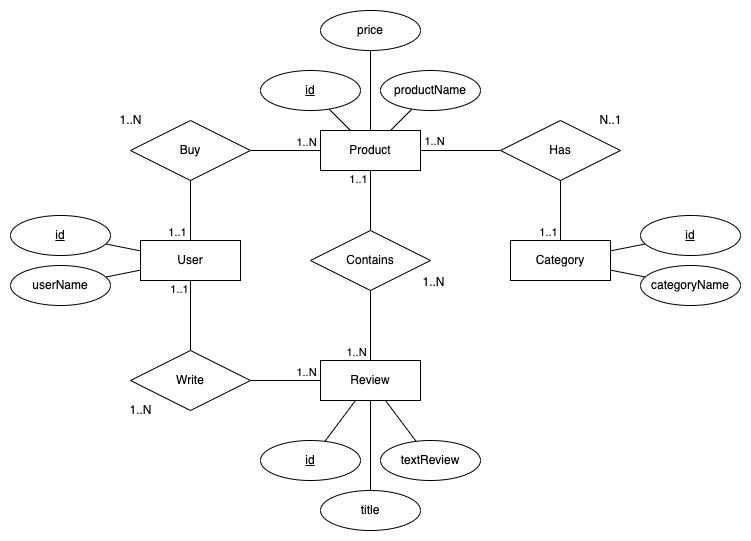

The diagram above was exported from draw.io. Its source (the exported page's mxGraphModel, read from the mxfile embedded in the PNG):
<mxGraphModel dx="790" dy="852" grid="1" gridSize="10" guides="1" tooltips="1" connect="1" arrows="1" fold="1" page="1" pageScale="1" pageWidth="827" pageHeight="1169" math="0" shadow="0">
  <root>
    <mxCell id="-TrIu83rMjboDKqLLvp7-0" />
    <mxCell id="-TrIu83rMjboDKqLLvp7-1" parent="-TrIu83rMjboDKqLLvp7-0" />
    <mxCell id="d_eER_RaE9yHFqsnXFHM-3" value="" style="edgeStyle=none;rounded=0;orthogonalLoop=1;jettySize=auto;html=1;endArrow=none;endFill=0;" edge="1" parent="-TrIu83rMjboDKqLLvp7-1" source="lF8n8kVK7aEC3Odbj2el-1" target="g28epHW3fs8iP2Onnjkd-9">
      <mxGeometry relative="1" as="geometry" />
    </mxCell>
    <mxCell id="lF8n8kVK7aEC3Odbj2el-1" value="Category" style="whiteSpace=wrap;html=1;align=center;" parent="-TrIu83rMjboDKqLLvp7-1" vertex="1">
      <mxGeometry x="550" y="410" width="100" height="40" as="geometry" />
    </mxCell>
    <mxCell id="g28epHW3fs8iP2Onnjkd-13" style="rounded=0;orthogonalLoop=1;jettySize=auto;html=1;endArrow=none;endFill=0;" parent="-TrIu83rMjboDKqLLvp7-1" source="lF8n8kVK7aEC3Odbj2el-2" target="g28epHW3fs8iP2Onnjkd-11" edge="1">
      <mxGeometry relative="1" as="geometry" />
    </mxCell>
    <mxCell id="d_eER_RaE9yHFqsnXFHM-11" value="1..1" style="edgeLabel;html=1;align=center;verticalAlign=middle;resizable=0;points=[];" vertex="1" connectable="0" parent="g28epHW3fs8iP2Onnjkd-13">
      <mxGeometry x="-0.5429" y="3" relative="1" as="geometry">
        <mxPoint x="-15" y="-8" as="offset" />
      </mxGeometry>
    </mxCell>
    <mxCell id="lF8n8kVK7aEC3Odbj2el-2" value="User" style="whiteSpace=wrap;html=1;align=center;" parent="-TrIu83rMjboDKqLLvp7-1" vertex="1">
      <mxGeometry x="180" y="410" width="100" height="40" as="geometry" />
    </mxCell>
    <mxCell id="g28epHW3fs8iP2Onnjkd-19" value="" style="rounded=0;orthogonalLoop=1;jettySize=auto;html=1;endArrow=none;endFill=0;" parent="-TrIu83rMjboDKqLLvp7-1" source="lF8n8kVK7aEC3Odbj2el-3" target="g28epHW3fs8iP2Onnjkd-12" edge="1">
      <mxGeometry relative="1" as="geometry" />
    </mxCell>
    <mxCell id="d_eER_RaE9yHFqsnXFHM-9" value="1..N" style="edgeLabel;html=1;align=center;verticalAlign=middle;resizable=0;points=[];" vertex="1" connectable="0" parent="g28epHW3fs8iP2Onnjkd-19">
      <mxGeometry x="-0.5714" relative="1" as="geometry">
        <mxPoint y="-9" as="offset" />
      </mxGeometry>
    </mxCell>
    <mxCell id="lF8n8kVK7aEC3Odbj2el-3" value="Product" style="whiteSpace=wrap;html=1;align=center;" parent="-TrIu83rMjboDKqLLvp7-1" vertex="1">
      <mxGeometry x="360" y="300" width="100" height="40" as="geometry" />
    </mxCell>
    <mxCell id="lF8n8kVK7aEC3Odbj2el-4" value="Review" style="whiteSpace=wrap;html=1;align=center;" parent="-TrIu83rMjboDKqLLvp7-1" vertex="1">
      <mxGeometry x="360" y="530" width="100" height="40" as="geometry" />
    </mxCell>
    <mxCell id="g28epHW3fs8iP2Onnjkd-21" style="rounded=0;orthogonalLoop=1;jettySize=auto;html=1;endArrow=none;endFill=0;" parent="-TrIu83rMjboDKqLLvp7-1" source="g28epHW3fs8iP2Onnjkd-0" target="lF8n8kVK7aEC3Odbj2el-2" edge="1">
      <mxGeometry relative="1" as="geometry" />
    </mxCell>
    <mxCell id="g28epHW3fs8iP2Onnjkd-0" value="id" style="ellipse;whiteSpace=wrap;html=1;align=center;fontStyle=4;" parent="-TrIu83rMjboDKqLLvp7-1" vertex="1">
      <mxGeometry x="50" y="385" width="100" height="40" as="geometry" />
    </mxCell>
    <mxCell id="g28epHW3fs8iP2Onnjkd-25" style="rounded=0;orthogonalLoop=1;jettySize=auto;html=1;endArrow=none;endFill=0;" parent="-TrIu83rMjboDKqLLvp7-1" source="g28epHW3fs8iP2Onnjkd-1" target="lF8n8kVK7aEC3Odbj2el-1" edge="1">
      <mxGeometry relative="1" as="geometry" />
    </mxCell>
    <mxCell id="g28epHW3fs8iP2Onnjkd-1" value="id" style="ellipse;whiteSpace=wrap;html=1;align=center;fontStyle=4;" parent="-TrIu83rMjboDKqLLvp7-1" vertex="1">
      <mxGeometry x="680" y="385" width="100" height="40" as="geometry" />
    </mxCell>
    <mxCell id="g28epHW3fs8iP2Onnjkd-23" style="rounded=0;orthogonalLoop=1;jettySize=auto;html=1;endArrow=none;endFill=0;" parent="-TrIu83rMjboDKqLLvp7-1" source="g28epHW3fs8iP2Onnjkd-2" target="lF8n8kVK7aEC3Odbj2el-3" edge="1">
      <mxGeometry relative="1" as="geometry" />
    </mxCell>
    <mxCell id="g28epHW3fs8iP2Onnjkd-2" value="id" style="ellipse;whiteSpace=wrap;html=1;align=center;fontStyle=4;" parent="-TrIu83rMjboDKqLLvp7-1" vertex="1">
      <mxGeometry x="300" y="240" width="100" height="40" as="geometry" />
    </mxCell>
    <mxCell id="g28epHW3fs8iP2Onnjkd-28" style="rounded=0;orthogonalLoop=1;jettySize=auto;html=1;endArrow=none;endFill=0;" parent="-TrIu83rMjboDKqLLvp7-1" source="g28epHW3fs8iP2Onnjkd-3" target="lF8n8kVK7aEC3Odbj2el-4" edge="1">
      <mxGeometry relative="1" as="geometry" />
    </mxCell>
    <mxCell id="g28epHW3fs8iP2Onnjkd-3" value="id" style="ellipse;whiteSpace=wrap;html=1;align=center;fontStyle=4;" parent="-TrIu83rMjboDKqLLvp7-1" vertex="1">
      <mxGeometry x="300" y="610" width="100" height="40" as="geometry" />
    </mxCell>
    <mxCell id="g28epHW3fs8iP2Onnjkd-24" style="rounded=0;orthogonalLoop=1;jettySize=auto;html=1;endArrow=none;endFill=0;" parent="-TrIu83rMjboDKqLLvp7-1" source="g28epHW3fs8iP2Onnjkd-4" target="lF8n8kVK7aEC3Odbj2el-3" edge="1">
      <mxGeometry relative="1" as="geometry" />
    </mxCell>
    <mxCell id="g28epHW3fs8iP2Onnjkd-4" value="productName" style="ellipse;whiteSpace=wrap;html=1;align=center;" parent="-TrIu83rMjboDKqLLvp7-1" vertex="1">
      <mxGeometry x="420" y="240" width="100" height="40" as="geometry" />
    </mxCell>
    <mxCell id="g28epHW3fs8iP2Onnjkd-26" style="rounded=0;orthogonalLoop=1;jettySize=auto;html=1;endArrow=none;endFill=0;" parent="-TrIu83rMjboDKqLLvp7-1" source="g28epHW3fs8iP2Onnjkd-5" target="lF8n8kVK7aEC3Odbj2el-1" edge="1">
      <mxGeometry relative="1" as="geometry" />
    </mxCell>
    <mxCell id="g28epHW3fs8iP2Onnjkd-5" value="categoryName" style="ellipse;whiteSpace=wrap;html=1;align=center;" parent="-TrIu83rMjboDKqLLvp7-1" vertex="1">
      <mxGeometry x="680" y="435" width="100" height="40" as="geometry" />
    </mxCell>
    <mxCell id="g28epHW3fs8iP2Onnjkd-29" style="rounded=0;orthogonalLoop=1;jettySize=auto;html=1;endArrow=none;endFill=0;" parent="-TrIu83rMjboDKqLLvp7-1" source="g28epHW3fs8iP2Onnjkd-6" target="lF8n8kVK7aEC3Odbj2el-4" edge="1">
      <mxGeometry relative="1" as="geometry" />
    </mxCell>
    <mxCell id="g28epHW3fs8iP2Onnjkd-6" value="title" style="ellipse;whiteSpace=wrap;html=1;align=center;" parent="-TrIu83rMjboDKqLLvp7-1" vertex="1">
      <mxGeometry x="360" y="660" width="100" height="40" as="geometry" />
    </mxCell>
    <mxCell id="g28epHW3fs8iP2Onnjkd-27" style="rounded=0;orthogonalLoop=1;jettySize=auto;html=1;endArrow=none;endFill=0;" parent="-TrIu83rMjboDKqLLvp7-1" source="g28epHW3fs8iP2Onnjkd-7" target="lF8n8kVK7aEC3Odbj2el-4" edge="1">
      <mxGeometry relative="1" as="geometry" />
    </mxCell>
    <mxCell id="g28epHW3fs8iP2Onnjkd-7" value="textReview" style="ellipse;whiteSpace=wrap;html=1;align=center;" parent="-TrIu83rMjboDKqLLvp7-1" vertex="1">
      <mxGeometry x="420" y="610" width="100" height="40" as="geometry" />
    </mxCell>
    <mxCell id="g28epHW3fs8iP2Onnjkd-22" style="rounded=0;orthogonalLoop=1;jettySize=auto;html=1;endArrow=none;endFill=0;" parent="-TrIu83rMjboDKqLLvp7-1" source="g28epHW3fs8iP2Onnjkd-8" target="lF8n8kVK7aEC3Odbj2el-2" edge="1">
      <mxGeometry relative="1" as="geometry" />
    </mxCell>
    <mxCell id="g28epHW3fs8iP2Onnjkd-8" value="userName" style="ellipse;whiteSpace=wrap;html=1;align=center;" parent="-TrIu83rMjboDKqLLvp7-1" vertex="1">
      <mxGeometry x="50" y="435" width="100" height="40" as="geometry" />
    </mxCell>
    <mxCell id="g28epHW3fs8iP2Onnjkd-17" value="" style="rounded=0;orthogonalLoop=1;jettySize=auto;html=1;endArrow=none;endFill=0;" parent="-TrIu83rMjboDKqLLvp7-1" source="g28epHW3fs8iP2Onnjkd-9" target="lF8n8kVK7aEC3Odbj2el-3" edge="1">
      <mxGeometry relative="1" as="geometry" />
    </mxCell>
    <mxCell id="d_eER_RaE9yHFqsnXFHM-5" value="1..N" style="edgeLabel;html=1;align=center;verticalAlign=middle;resizable=0;points=[];" vertex="1" connectable="0" parent="g28epHW3fs8iP2Onnjkd-17">
      <mxGeometry x="0.675" relative="1" as="geometry">
        <mxPoint y="-10" as="offset" />
      </mxGeometry>
    </mxCell>
    <mxCell id="g28epHW3fs8iP2Onnjkd-18" value="" style="rounded=0;orthogonalLoop=1;jettySize=auto;html=1;endArrow=none;endFill=0;" parent="-TrIu83rMjboDKqLLvp7-1" source="g28epHW3fs8iP2Onnjkd-9" target="lF8n8kVK7aEC3Odbj2el-1" edge="1">
      <mxGeometry relative="1" as="geometry" />
    </mxCell>
    <mxCell id="d_eER_RaE9yHFqsnXFHM-4" value="1..1" style="edgeLabel;html=1;align=center;verticalAlign=middle;resizable=0;points=[];" vertex="1" connectable="0" parent="g28epHW3fs8iP2Onnjkd-18">
      <mxGeometry x="0.5333" y="-1" relative="1" as="geometry">
        <mxPoint x="-12" y="5" as="offset" />
      </mxGeometry>
    </mxCell>
    <mxCell id="g28epHW3fs8iP2Onnjkd-9" value="Has" style="shape=rhombus;perimeter=rhombusPerimeter;whiteSpace=wrap;html=1;align=center;" parent="-TrIu83rMjboDKqLLvp7-1" vertex="1">
      <mxGeometry x="540" y="290" width="120" height="60" as="geometry" />
    </mxCell>
    <mxCell id="g28epHW3fs8iP2Onnjkd-15" value="" style="rounded=0;orthogonalLoop=1;jettySize=auto;html=1;endArrow=none;endFill=0;" parent="-TrIu83rMjboDKqLLvp7-1" source="g28epHW3fs8iP2Onnjkd-10" target="lF8n8kVK7aEC3Odbj2el-3" edge="1">
      <mxGeometry relative="1" as="geometry" />
    </mxCell>
    <mxCell id="d_eER_RaE9yHFqsnXFHM-7" value="1..1" style="edgeLabel;html=1;align=center;verticalAlign=middle;resizable=0;points=[];" vertex="1" connectable="0" parent="g28epHW3fs8iP2Onnjkd-15">
      <mxGeometry x="0.4667" relative="1" as="geometry">
        <mxPoint x="-13" y="-8" as="offset" />
      </mxGeometry>
    </mxCell>
    <mxCell id="g28epHW3fs8iP2Onnjkd-16" value="" style="rounded=0;orthogonalLoop=1;jettySize=auto;html=1;endArrow=none;endFill=0;" parent="-TrIu83rMjboDKqLLvp7-1" source="g28epHW3fs8iP2Onnjkd-10" target="lF8n8kVK7aEC3Odbj2el-4" edge="1">
      <mxGeometry relative="1" as="geometry" />
    </mxCell>
    <mxCell id="d_eER_RaE9yHFqsnXFHM-6" value="1..N" style="edgeLabel;html=1;align=center;verticalAlign=middle;resizable=0;points=[];" vertex="1" connectable="0" parent="g28epHW3fs8iP2Onnjkd-16">
      <mxGeometry x="0.6571" y="2" relative="1" as="geometry">
        <mxPoint x="-17" y="3" as="offset" />
      </mxGeometry>
    </mxCell>
    <mxCell id="g28epHW3fs8iP2Onnjkd-10" value="Contains" style="shape=rhombus;perimeter=rhombusPerimeter;whiteSpace=wrap;html=1;align=center;" parent="-TrIu83rMjboDKqLLvp7-1" vertex="1">
      <mxGeometry x="350" y="400" width="120" height="60" as="geometry" />
    </mxCell>
    <mxCell id="g28epHW3fs8iP2Onnjkd-14" style="rounded=0;orthogonalLoop=1;jettySize=auto;html=1;endArrow=none;endFill=0;" parent="-TrIu83rMjboDKqLLvp7-1" source="g28epHW3fs8iP2Onnjkd-11" target="lF8n8kVK7aEC3Odbj2el-4" edge="1">
      <mxGeometry relative="1" as="geometry" />
    </mxCell>
    <mxCell id="d_eER_RaE9yHFqsnXFHM-10" value="1..N" style="edgeLabel;html=1;align=center;verticalAlign=middle;resizable=0;points=[];" vertex="1" connectable="0" parent="g28epHW3fs8iP2Onnjkd-14">
      <mxGeometry x="-0.0286" y="-1" relative="1" as="geometry">
        <mxPoint x="21" y="-10" as="offset" />
      </mxGeometry>
    </mxCell>
    <mxCell id="g28epHW3fs8iP2Onnjkd-11" value="Write" style="shape=rhombus;perimeter=rhombusPerimeter;whiteSpace=wrap;html=1;align=center;" parent="-TrIu83rMjboDKqLLvp7-1" vertex="1">
      <mxGeometry x="170" y="520" width="120" height="60" as="geometry" />
    </mxCell>
    <mxCell id="g28epHW3fs8iP2Onnjkd-20" value="" style="rounded=0;orthogonalLoop=1;jettySize=auto;html=1;endArrow=none;endFill=0;" parent="-TrIu83rMjboDKqLLvp7-1" source="g28epHW3fs8iP2Onnjkd-12" target="lF8n8kVK7aEC3Odbj2el-2" edge="1">
      <mxGeometry relative="1" as="geometry" />
    </mxCell>
    <mxCell id="d_eER_RaE9yHFqsnXFHM-8" value="1..1" style="edgeLabel;html=1;align=center;verticalAlign=middle;resizable=0;points=[];" vertex="1" connectable="0" parent="g28epHW3fs8iP2Onnjkd-20">
      <mxGeometry x="0.4333" y="-1" relative="1" as="geometry">
        <mxPoint x="-13" y="8" as="offset" />
      </mxGeometry>
    </mxCell>
    <mxCell id="g28epHW3fs8iP2Onnjkd-12" value="Buy" style="shape=rhombus;perimeter=rhombusPerimeter;whiteSpace=wrap;html=1;align=center;" parent="-TrIu83rMjboDKqLLvp7-1" vertex="1">
      <mxGeometry x="170" y="290" width="120" height="60" as="geometry" />
    </mxCell>
    <mxCell id="d_eER_RaE9yHFqsnXFHM-2" style="rounded=0;orthogonalLoop=1;jettySize=auto;html=1;endArrow=none;endFill=0;" edge="1" parent="-TrIu83rMjboDKqLLvp7-1" source="d_eER_RaE9yHFqsnXFHM-0" target="lF8n8kVK7aEC3Odbj2el-3">
      <mxGeometry relative="1" as="geometry" />
    </mxCell>
    <mxCell id="d_eER_RaE9yHFqsnXFHM-0" value="price" style="ellipse;whiteSpace=wrap;html=1;align=center;" vertex="1" parent="-TrIu83rMjboDKqLLvp7-1">
      <mxGeometry x="360" y="180" width="100" height="40" as="geometry" />
    </mxCell>
    <mxCell id="d_eER_RaE9yHFqsnXFHM-13" value="1..N" style="text;html=1;align=center;verticalAlign=middle;resizable=0;points=[];autosize=1;strokeColor=none;fillColor=none;" vertex="1" parent="-TrIu83rMjboDKqLLvp7-1">
      <mxGeometry x="160" y="570" width="40" height="20" as="geometry" />
    </mxCell>
    <mxCell id="d_eER_RaE9yHFqsnXFHM-14" value="1..N" style="text;html=1;align=center;verticalAlign=middle;resizable=0;points=[];autosize=1;strokeColor=none;fillColor=none;" vertex="1" parent="-TrIu83rMjboDKqLLvp7-1">
      <mxGeometry x="453" y="442" width="40" height="20" as="geometry" />
    </mxCell>
    <mxCell id="d_eER_RaE9yHFqsnXFHM-15" value="N..1" style="text;html=1;align=center;verticalAlign=middle;resizable=0;points=[];autosize=1;strokeColor=none;fillColor=none;" vertex="1" parent="-TrIu83rMjboDKqLLvp7-1">
      <mxGeometry x="630" y="280" width="40" height="20" as="geometry" />
    </mxCell>
    <mxCell id="b6sA0v5MMkDI4INnU04B-0" value="1..N" style="text;html=1;align=center;verticalAlign=middle;resizable=0;points=[];autosize=1;strokeColor=none;fillColor=none;" vertex="1" parent="-TrIu83rMjboDKqLLvp7-1">
      <mxGeometry x="150" y="280" width="40" height="20" as="geometry" />
    </mxCell>
  </root>
</mxGraphModel>